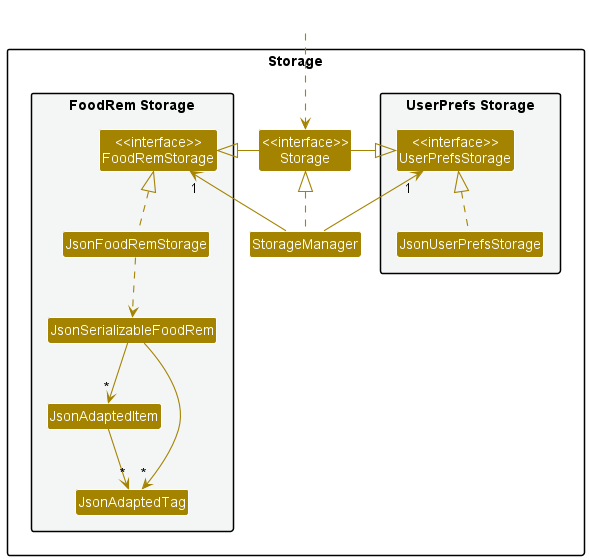

The diagram above was rendered by PlantUML. Its source (embedded in the PNG):
@startuml
!include style.puml
skinparam arrowThickness 1.1
skinparam arrowColor STORAGE_COLOR
skinparam classBackgroundColor STORAGE_COLOR

package Storage{

package "UserPrefs Storage" #F4F6F6{
Class "<<interface>>\nUserPrefsStorage" as UserPrefsStorage
Class JsonUserPrefsStorage
}

Class "<<interface>>\nStorage" as Storage
Class StorageManager

package "FoodRem Storage" #F4F6F6{
Class "<<interface>>\nFoodRemStorage" as FoodRemStorage
Class JsonFoodRemStorage
Class JsonSerializableFoodRem
Class JsonAdaptedItem
Class JsonAdaptedTag
}

}

Class HiddenOutside #FFFFFF
HiddenOutside ..> Storage

StorageManager .up.|> Storage
StorageManager -up-> "1" UserPrefsStorage
StorageManager -up-> "1" FoodRemStorage

Storage -left-|> UserPrefsStorage
Storage -right-|> FoodRemStorage

JsonUserPrefsStorage .up.|> UserPrefsStorage
JsonFoodRemStorage .up.|> FoodRemStorage
JsonFoodRemStorage ..> JsonSerializableFoodRem
JsonSerializableFoodRem --> "*" JsonAdaptedItem
JsonSerializableFoodRem --> "*" JsonAdaptedTag
JsonAdaptedItem --> "*" JsonAdaptedTag

@enduml